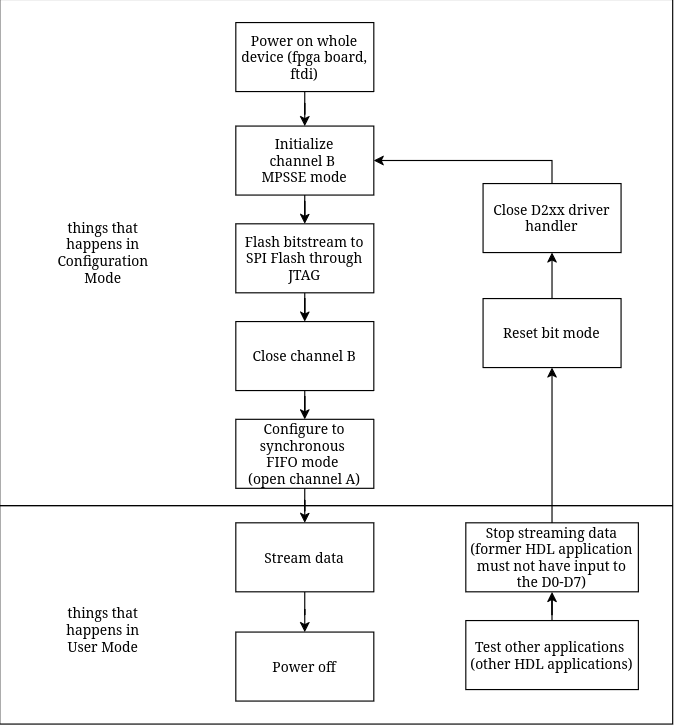

The diagram above was exported from draw.io. Its source (the exported page's mxGraphModel, read from the mxfile embedded in the PNG):
<mxGraphModel dx="1130" dy="650" grid="1" gridSize="10" guides="1" tooltips="1" connect="1" arrows="1" fold="1" page="1" pageScale="1" pageWidth="850" pageHeight="1100" math="0" shadow="0">
  <root>
    <mxCell id="0" />
    <mxCell id="1" parent="0" />
    <mxCell id="2" edge="1" parent="1" source="4" style="edgeStyle=orthogonalEdgeStyle;rounded=0;orthogonalLoop=1;jettySize=auto;html=1;" target="6" value="">
      <mxGeometry relative="1" as="geometry" />
    </mxCell>
    <mxCell id="3" edge="1" parent="1" source="4" style="edgeStyle=orthogonalEdgeStyle;rounded=0;orthogonalLoop=1;jettySize=auto;html=1;endArrow=none;endFill=0;startArrow=classic;startFill=1;" target="11" value="">
      <mxGeometry relative="1" as="geometry" />
    </mxCell>
    <mxCell id="4" parent="1" style="rounded=0;whiteSpace=wrap;html=1;" value="Initialize&lt;br&gt;channel B&amp;nbsp;&lt;br&gt;MPSSE mode" vertex="1">
      <mxGeometry height="60" width="120" x="1120" y="780" as="geometry" />
    </mxCell>
    <mxCell id="5" edge="1" parent="1" source="6" style="edgeStyle=orthogonalEdgeStyle;rounded=0;orthogonalLoop=1;jettySize=auto;html=1;" target="8" value="">
      <mxGeometry relative="1" as="geometry" />
    </mxCell>
    <mxCell id="6" parent="1" style="whiteSpace=wrap;html=1;rounded=0;" value="Flash bitstream to SPI Flash through JTAG" vertex="1">
      <mxGeometry height="60" width="120" x="1120" y="865" as="geometry" />
    </mxCell>
    <mxCell id="7" edge="1" parent="1" source="8" style="edgeStyle=orthogonalEdgeStyle;rounded=0;orthogonalLoop=1;jettySize=auto;html=1;" target="10" value="">
      <mxGeometry relative="1" as="geometry" />
    </mxCell>
    <mxCell id="8" parent="1" style="whiteSpace=wrap;html=1;rounded=0;" value="Close channel B" vertex="1">
      <mxGeometry height="60" width="120" x="1120" y="950" as="geometry" />
    </mxCell>
    <mxCell id="9" edge="1" parent="1" source="10" style="edgeStyle=orthogonalEdgeStyle;rounded=0;orthogonalLoop=1;jettySize=auto;html=1;" target="16" value="">
      <mxGeometry relative="1" as="geometry" />
    </mxCell>
    <mxCell id="10" parent="1" style="whiteSpace=wrap;html=1;rounded=0;" value="&lt;div&gt;Configure to synchronous&amp;nbsp;&lt;br&gt;FIFO mode&amp;nbsp;&lt;br&gt;(open channel A)&lt;/div&gt;" vertex="1">
      <mxGeometry height="60" width="120" x="1120" y="1035" as="geometry" />
    </mxCell>
    <mxCell id="11" parent="1" style="whiteSpace=wrap;html=1;rounded=0;" value="Power on whole device (fpga board, ftdi)" vertex="1">
      <mxGeometry height="60" width="120" x="1120" y="690" as="geometry" />
    </mxCell>
    <mxCell id="12" parent="1" style="swimlane;startSize=0;" value="" vertex="1">
      <mxGeometry height="190" width="585" x="915" y="1110" as="geometry" />
    </mxCell>
    <mxCell id="13" parent="12" style="text;html=1;whiteSpace=wrap;strokeColor=none;fillColor=none;align=center;verticalAlign=middle;rounded=0;" value="things that happens in User Mode" vertex="1">
      <mxGeometry height="30" width="90" x="45" y="92.5" as="geometry" />
    </mxCell>
    <mxCell id="14" parent="12" style="rounded=0;whiteSpace=wrap;html=1;" value="Test other applications&amp;nbsp;&lt;br&gt;(other HDL applications)" vertex="1">
      <mxGeometry height="60" width="150" x="405" y="100" as="geometry" />
    </mxCell>
    <mxCell id="15" edge="1" parent="12" source="16" style="edgeStyle=orthogonalEdgeStyle;rounded=0;orthogonalLoop=1;jettySize=auto;html=1;" target="19" value="">
      <mxGeometry relative="1" as="geometry" />
    </mxCell>
    <mxCell id="16" parent="12" style="whiteSpace=wrap;html=1;rounded=0;" value="Stream data" vertex="1">
      <mxGeometry height="60" width="120" x="205" y="15" as="geometry" />
    </mxCell>
    <mxCell id="17" parent="12" style="whiteSpace=wrap;html=1;rounded=0;" value="Stop streaming data&lt;br&gt;(former HDL application must not have input to the D0-D7)" vertex="1">
      <mxGeometry height="60" width="150" x="405" y="15" as="geometry" />
    </mxCell>
    <mxCell id="18" edge="1" parent="12" source="14" style="edgeStyle=orthogonalEdgeStyle;rounded=0;orthogonalLoop=1;jettySize=auto;html=1;" target="17" value="">
      <mxGeometry relative="1" as="geometry" />
    </mxCell>
    <mxCell id="19" parent="12" style="whiteSpace=wrap;html=1;rounded=0;" value="Power off" vertex="1">
      <mxGeometry height="60" width="120" x="205" y="110" as="geometry" />
    </mxCell>
    <mxCell id="20" parent="1" style="swimlane;startSize=0;" value="" vertex="1">
      <mxGeometry height="440" width="585" x="915" y="670" as="geometry" />
    </mxCell>
    <mxCell id="21" parent="20" style="text;html=1;whiteSpace=wrap;strokeColor=none;fillColor=none;align=center;verticalAlign=middle;rounded=0;" value="things that happens in Configuration Mode" vertex="1">
      <mxGeometry height="30" width="90" x="45" y="205" as="geometry" />
    </mxCell>
    <mxCell id="22" edge="1" parent="20" source="23" style="edgeStyle=orthogonalEdgeStyle;rounded=0;orthogonalLoop=1;jettySize=auto;html=1;" target="24" value="">
      <mxGeometry relative="1" as="geometry" />
    </mxCell>
    <mxCell id="23" parent="20" style="whiteSpace=wrap;html=1;rounded=0;" value="Reset bit mode" vertex="1">
      <mxGeometry height="60" width="120" x="420" y="260" as="geometry" />
    </mxCell>
    <mxCell id="24" parent="20" style="whiteSpace=wrap;html=1;rounded=0;" value="Close D2xx driver handler" vertex="1">
      <mxGeometry height="60" width="120" x="420" y="160" as="geometry" />
    </mxCell>
    <mxCell id="25" edge="1" parent="1" source="17" style="edgeStyle=orthogonalEdgeStyle;rounded=0;orthogonalLoop=1;jettySize=auto;html=1;" target="23" value="">
      <mxGeometry relative="1" as="geometry" />
    </mxCell>
    <mxCell id="26" edge="1" parent="1" source="24" style="edgeStyle=orthogonalEdgeStyle;rounded=0;orthogonalLoop=1;jettySize=auto;html=1;entryX=1;entryY=0.5;entryDx=0;entryDy=0;" target="4">
      <mxGeometry relative="1" as="geometry">
        <Array as="points">
          <mxPoint x="1395.03" y="810.03" />
        </Array>
      </mxGeometry>
    </mxCell>
  </root>
</mxGraphModel>